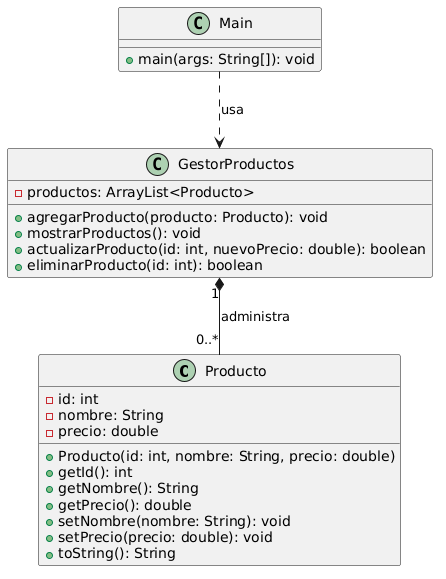

The diagram above was rendered by PlantUML. Its source (embedded in the PNG):
@startuml
class Producto {
    - id: int
    - nombre: String
    - precio: double
    + Producto(id: int, nombre: String, precio: double)
    + getId(): int
    + getNombre(): String
    + getPrecio(): double
    + setNombre(nombre: String): void
    + setPrecio(precio: double): void
    + toString(): String
}

class GestorProductos {
    - productos: ArrayList<Producto>
    + agregarProducto(producto: Producto): void
    + mostrarProductos(): void
    + actualizarProducto(id: int, nuevoPrecio: double): boolean
    + eliminarProducto(id: int): boolean
}

class Main {
    + main(args: String[]): void
}

GestorProductos "1" *-- "0..*" Producto : administra
Main ..> GestorProductos : usa
@enduml